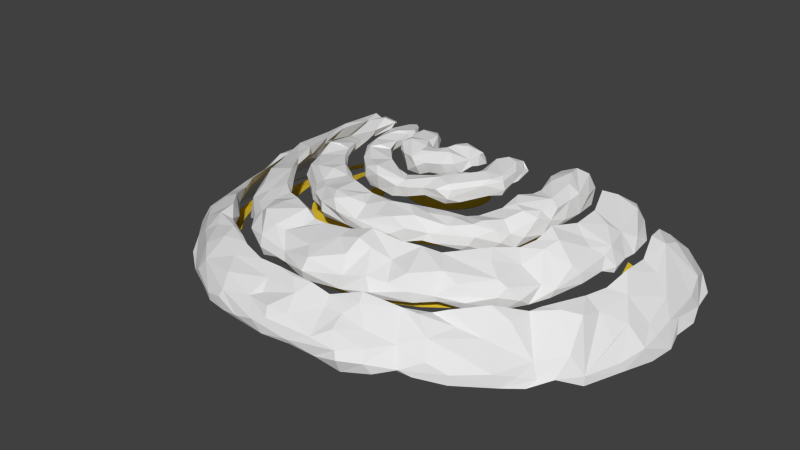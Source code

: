 # Source: TLmushroom2_unity.blend  (saved by Blender 2.73.0; exported with 4.5.12 LTS)
import bpy
from mathutils import Matrix  # noqa: F401  (used for matrix-valued properties, if any)

bpy.ops.wm.read_factory_settings(use_empty=True)
scene = bpy.context.scene
scene.name = 'Scene'

# ---- collections
col_collection_1 = bpy.data.collections.new('Collection 1'); scene.collection.children.link(col_collection_1)

# ---- materials (node trees are filled in below, after node groups)
mat_shroom_lightspores = bpy.data.materials.new('shroom lightspores')
mat_shroom_lightspores.alpha_threshold = 0.0
mat_shroom_lightspores.use_transparent_shadow = False
mat_shroom_lightspores.diffuse_color = (0.8, 0.57, 0.03429, 1.0)
mat_shroom_lightspores.roughness = 0.5

# ---- material node trees

# ---- world
world_world = bpy.data.worlds.new('World'); scene.world = world_world
world_world.color = (0.05088, 0.05088, 0.05088)
world_world.use_sun_shadow = False
world_world.sun_shadow_jitter_overblur = 0.0
world_world.cycles.sampling_method = 'MANUAL'
world_world.cycles.sample_map_resolution = 256

# ---- meshes
me_cone_001 = bpy.data.meshes.new('Cone.001')
me_cone_001.from_pydata([(0.9239, 0.3827, -0.1389), (0.9808, 0.1951, -0.1321), (1.0, 7.55e-08, -0.1251), (0.9808, -0.1951, -0.118), (0.9239, -0.3827, -0.1113), (0.8315, -0.5556, -0.1052), (0.7071, -0.7071, -0.1), (0.5556, -0.8315, -0.09588), (0.3827, -0.9239, -0.09283), (0.1951, -0.9808, -0.09097), (-3.258e-07, -1.0, -0.09034), (-0.1951, -0.9808, -0.09095), (-0.3827, -0.9239, -0.09279), (-0.5556, -0.8315, -0.09582), (-0.7071, -0.7071, -0.09995), (-0.8315, -0.5556, -0.1051), (-0.9239, -0.3827, -0.1112), (-0.9808, -0.1951, -0.1179), (-1.0, 9.656e-07, -0.125), (-0.9808, 0.1951, -0.1322), (-0.9239, 0.3827, -0.1393), (0.104, 0.1148, 0.1303), (0.07497, 0.06046, 0.1304), (0.02066, 0.03146, 0.1305), (-0.04059, 0.03753, 0.1305), (-0.08813, 0.07659, 0.1306), (-0.106, 0.1355, 0.1306), (0.1058, 0.1355, 0.1309), (0.08817, 0.07652, 0.1304), (0.04055, 0.03748, 0.1304), (-0.02071, 0.03149, 0.1305), (-0.07496, 0.06052, 0.1306), (-0.1039, 0.1148, 0.1306), (0.09798, 0.09486, 0.1304), (0.05889, 0.04727, 0.1304), (-3.039e-05, 0.02944, 0.1305), (-0.05891, 0.04734, 0.1306), (-0.09792, 0.09491, 0.1306), (0.1035, 0.156, 0.1314), (-0.0979, 0.176, 0.1306), (0.09749, 0.1759, 0.1314), (-0.1039, 0.1561, 0.1306), (0.2051, 0.1204, 0.09775), (0.3045, 0.1054, 0.04501), (0.4039, 0.0903, 0.01796), (0.5032, 0.07525, 0.03817), (0.6026, 0.0602, 0.006842), (0.7019, 0.04515, -0.008296), (0.8013, 0.0301, -0.03533), (0.9006, 0.01505, -0.07427), (-0.1897, 0.199, 0.09395), (-0.2815, 0.2219, 0.03872), (-0.3732, 0.2449, 0.009087), (-0.465, 0.2679, 0.01561), (-0.5568, 0.2908, -0.005777), (-0.6486, 0.3138, -0.02205), (-0.7403, 0.3368, -0.04974), (-0.8321, 0.3597, -0.08883), (-0.2014, 0.1605, 0.09568), (-0.2988, 0.1648, 0.04194), (-0.3962, 0.1691, 0.01355), (-0.4936, 0.1734, 0.03267), (-0.5911, 0.1778, 0.000517), (-0.6885, 0.1821, -0.0152), (-0.7859, 0.1864, -0.04256), (-0.8834, 0.1908, -0.08158), (-0.2053, 0.1204, 0.09748), (-0.3047, 0.1054, 0.0453), (-0.404, 0.0903, 0.0182), (-0.5033, 0.07525, 0.03838), (-0.6027, 0.0602, 0.007025), (-0.702, 0.04515, -0.008137), (-0.8013, 0.0301, -0.03519), (-0.9007, 0.01505, -0.07414), (-0.2014, 0.08036, 0.09926), (-0.2988, 0.04593, 0.04862), (-0.3962, 0.01149, 0.02286), (-0.4937, -0.02294, 0.04406), (-0.5911, -0.05737, 0.01348), (-0.6885, -0.0918, -0.00115), (-0.7859, -0.1262, -0.02792), (-0.8834, -0.1607, -0.06684), (-0.1897, 0.04184, 0.1009), (-0.2815, -0.01122, 0.05176), (-0.3732, -0.06429, 0.02733), (-0.465, -0.1174, 0.04949), (-0.5568, -0.1704, 0.01964), (-0.6486, -0.2235, 0.0055), (-0.7403, -0.2766, -0.02102), (-0.8321, -0.3296, -0.05992), (-0.1707, 0.006348, 0.1025), (-0.2533, -0.06389, 0.05462), (-0.3359, -0.1341, 0.03131), (-0.4185, -0.2044, 0.05444), (-0.5011, -0.2746, 0.02529), (-0.5837, -0.3449, 0.01158), (-0.6663, -0.4151, -0.01473), (-0.7489, -0.4853, -0.05364), (-0.1452, -0.02477, 0.1038), (-0.2154, -0.1101, 0.0571), (-0.2857, -0.1954, 0.03475), (-0.3559, -0.2806, 0.05864), (-0.4262, -0.3659, 0.03005), (-0.4964, -0.4512, 0.01674), (-0.5666, -0.5365, -0.009368), (-0.6369, -0.6218, -0.04827), (-0.1141, -0.05031, 0.1049), (-0.1693, -0.148, 0.05911), (-0.2245, -0.2456, 0.03753), (-0.2796, -0.3432, 0.06204), (-0.3348, -0.4409, 0.03392), (-0.39, -0.5385, 0.02091), (-0.4452, -0.6362, -0.005058), (-0.5004, -0.7338, -0.04397), (-0.0786, -0.06929, 0.1057), (-0.1166, -0.1761, 0.06058), (-0.1546, -0.2829, 0.03958), (-0.1926, -0.3898, 0.06454), (-0.2306, -0.4966, 0.03676), (-0.2687, -0.6034, 0.02397), (-0.3067, -0.7102, -0.001893), (-0.3447, -0.8171, -0.04082), (-0.04009, -0.08099, 0.1061), (-0.05946, -0.1935, 0.06148), (-0.07884, -0.3059, 0.04083), (-0.09821, -0.4184, 0.06606), (-0.1176, -0.5309, 0.03849), (-0.137, -0.6434, 0.02583), (-0.1563, -0.7558, 3.517e-05), (-0.1757, -0.8683, -0.0389), (-2.705e-05, -0.08494, 0.1063), (-2.371e-05, -0.1993, 0.06176), (-2.037e-05, -0.3137, 0.04123), (-1.703e-05, -0.4281, 0.06656), (-1.369e-05, -0.5425, 0.03905), (-1.035e-05, -0.6569, 0.02645), (-7.008e-06, -0.7712, 0.0006725), (-3.667e-06, -0.8856, -0.03826), (0.04004, -0.08101, 0.1061), (0.05942, -0.1935, 0.06143), (0.0788, -0.306, 0.04078), (0.09818, -0.4184, 0.06602), (0.1176, -0.5309, 0.03844), (0.1369, -0.6434, 0.02579), (0.1563, -0.7558, 3.576e-07), (0.1757, -0.8683, -0.03892), (0.07857, -0.06933, 0.1056), (0.1166, -0.1762, 0.06048), (0.1546, -0.283, 0.03948), (0.1926, -0.3898, 0.06445), (0.2306, -0.4966, 0.03667), (0.2686, -0.6034, 0.02389), (0.3067, -0.7102, -0.001962), (0.3447, -0.8171, -0.04087), (0.1141, -0.05036, 0.1047), (0.1693, -0.148, 0.05896), (0.2245, -0.2456, 0.03739), (0.2796, -0.3433, 0.0619), (0.3348, -0.4409, 0.03379), (0.39, -0.5386, 0.02079), (0.4452, -0.6362, -0.005158), (0.5004, -0.7338, -0.04405), (0.1452, -0.02483, 0.1036), (0.2154, -0.1101, 0.05691), (0.2857, -0.1954, 0.03456), (0.3559, -0.2807, 0.05846), (0.4262, -0.366, 0.02989), (0.4964, -0.4513, 0.0166), (0.5666, -0.5365, -0.009496), (0.6369, -0.6218, -0.04838), (0.1708, 0.006291, 0.1023), (0.2533, -0.06394, 0.0544), (0.3359, -0.1342, 0.0311), (0.4185, -0.2044, 0.05424), (0.5011, -0.2746, 0.0251), (0.5837, -0.3449, 0.01143), (0.6663, -0.4151, -0.01486), (0.7489, -0.4853, -0.05374), (0.1897, 0.0418, 0.1007), (0.2815, -0.01126, 0.05151), (0.3733, -0.06432, 0.02711), (0.465, -0.1174, 0.04929), (0.5568, -0.1704, 0.01945), (0.6486, -0.2235, 0.005327), (0.7403, -0.2766, -0.02117), (0.8321, -0.3296, -0.06005), (0.2014, 0.08033, 0.09899), (0.2989, 0.0459, 0.04835), (0.3963, 0.01148, 0.02262), (0.4937, -0.02295, 0.04383), (0.5911, -0.05738, 0.01327), (0.6885, -0.09181, -0.001343), (0.7859, -0.1262, -0.02809), (0.8834, -0.1607, -0.06698), (0.201, 0.1604, 0.09649), (0.2984, 0.1647, 0.0422), (0.3959, 0.1691, 0.01383), (0.4934, 0.1734, 0.03297), (0.5909, 0.1777, 0.0008157), (0.6884, 0.1821, -0.01491), (0.7858, 0.1864, -0.04231), (0.8833, 0.1908, -0.08136), (0.1893, 0.1988, 0.09471), (0.2811, 0.2218, 0.03948), (0.373, 0.2448, 0.009887), (0.4648, 0.2678, 0.01638), (0.5566, 0.2908, -0.005046), (0.6484, 0.3137, -0.02137), (0.7402, 0.3367, -0.04913), (0.8321, 0.3597, -0.0883)], [], [(90, 82, 37, 25), (138, 130, 35, 23), (186, 178, 33, 21), (82, 74, 32, 37), (130, 122, 30, 35), (178, 170, 28, 33), (74, 66, 26, 32), (122, 114, 24, 30), (170, 162, 22, 28), (114, 106, 36, 24), (162, 154, 34, 22), (106, 98, 31, 36), (154, 146, 29, 34), (98, 90, 25, 31), (146, 138, 23, 29), (42, 186, 21, 27), (194, 42, 27, 38), (202, 194, 38, 40), (66, 58, 41, 26), (58, 50, 39, 41), (19, 20, 57, 65), (64, 56, 55, 63), (62, 54, 53, 61), (60, 52, 51, 59), (18, 19, 65, 73), (72, 64, 63, 71), (70, 62, 61, 69), (68, 60, 59, 67), (0, 1, 201, 209), (208, 200, 199, 207), (206, 198, 197, 205), (204, 196, 195, 203), (1, 2, 49, 201), (200, 48, 47, 199), (198, 46, 45, 197), (196, 44, 43, 195), (2, 3, 193, 49), (48, 192, 191, 47), (46, 190, 189, 45), (44, 188, 187, 43), (8, 9, 145, 153), (152, 144, 143, 151), (150, 142, 141, 149), (148, 140, 139, 147), (14, 15, 97, 105), (104, 96, 95, 103), (102, 94, 93, 101), (100, 92, 91, 99), (7, 8, 153, 161), (160, 152, 151, 159), (158, 150, 149, 157), (156, 148, 147, 155), (13, 14, 105, 113), (112, 104, 103, 111), (110, 102, 101, 109), (108, 100, 99, 107), (6, 7, 161, 169), (168, 160, 159, 167), (166, 158, 157, 165), (164, 156, 155, 163), (12, 13, 113, 121), (120, 112, 111, 119), (118, 110, 109, 117), (116, 108, 107, 115), (5, 6, 169, 177), (176, 168, 167, 175), (174, 166, 165, 173), (172, 164, 163, 171), (11, 12, 121, 129), (128, 120, 119, 127), (126, 118, 117, 125), (124, 116, 115, 123), (17, 18, 73, 81), (80, 72, 71, 79), (78, 70, 69, 77), (76, 68, 67, 75), (4, 5, 177, 185), (184, 176, 175, 183), (182, 174, 173, 181), (180, 172, 171, 179), (10, 11, 129, 137), (136, 128, 127, 135), (134, 126, 125, 133), (132, 124, 123, 131), (16, 17, 81, 89), (88, 80, 79, 87), (86, 78, 77, 85), (84, 76, 75, 83), (3, 4, 185, 193), (192, 184, 183, 191), (190, 182, 181, 189), (188, 180, 179, 187), (9, 10, 137, 145), (144, 136, 135, 143), (142, 134, 133, 141), (140, 132, 131, 139), (15, 16, 89, 97), (96, 88, 87, 95), (94, 86, 85, 93), (92, 84, 83, 91)])
me_cone_001.materials.append(mat_shroom_lightspores)
me_cone_001.use_remesh_preserve_volume = False
me_cone_001.use_remesh_preserve_attributes = False
me_cone_001.use_mirror_vertex_groups = False
me_cone_001.update()
me_cone_003 = bpy.data.meshes.new('Cone.003')
me_cone_003.from_pydata([(0.9239, 0.3827, -0.1389), (0.9808, 0.1951, -0.1321), (1.0, 7.55e-08, -0.1251), (0.9808, -0.1951, -0.118), (0.9239, -0.3827, -0.1113), (0.8315, -0.5556, -0.1052), (0.7071, -0.7071, -0.1), (0.5556, -0.8315, -0.09588), (0.3827, -0.9239, -0.09283), (0.1951, -0.9808, -0.09097), (-3.258e-07, -1.0, -0.09034), (-0.1951, -0.9808, -0.09095), (-0.3827, -0.9239, -0.09279), (-0.5556, -0.8315, -0.09582), (-0.7071, -0.7071, -0.09995), (-0.8315, -0.5556, -0.1051), (-0.9239, -0.3827, -0.1112), (-0.9808, -0.1951, -0.1179), (-1.0, 9.656e-07, -0.125), (-0.9808, 0.1951, -0.1322), (-0.9239, 0.3827, -0.1393), (0.104, 0.1148, 0.1303), (0.07497, 0.06046, 0.1304), (0.02066, 0.03146, 0.1305), (-0.04059, 0.03753, 0.1305), (-0.08813, 0.07659, 0.1306), (-0.106, 0.1355, 0.1306), (0.1058, 0.1355, 0.1309), (0.08817, 0.07652, 0.1304), (0.04055, 0.03748, 0.1304), (-0.02071, 0.03149, 0.1305), (-0.07496, 0.06052, 0.1306), (-0.1039, 0.1148, 0.1306), (0.09798, 0.09486, 0.1304), (0.05889, 0.04727, 0.1304), (-3.039e-05, 0.02944, 0.1305), (-0.05891, 0.04734, 0.1306), (-0.09792, 0.09491, 0.1306), (0.1035, 0.156, 0.1314), (-0.0979, 0.176, 0.1306), (0.09749, 0.1759, 0.1314), (-0.1039, 0.1561, 0.1306), (0.2051, 0.1204, 0.09775), (0.3045, 0.1054, 0.04501), (0.4039, 0.0903, 0.01796), (0.5032, 0.07525, 0.03817), (0.6026, 0.0602, 0.006842), (0.7019, 0.04515, -0.008296), (0.8013, 0.0301, -0.03533), (0.9006, 0.01505, -0.07427), (-0.1897, 0.199, 0.09395), (-0.2815, 0.2219, 0.03872), (-0.3732, 0.2449, 0.009087), (-0.465, 0.2679, 0.01561), (-0.5568, 0.2908, -0.005777), (-0.6486, 0.3138, -0.02205), (-0.7403, 0.3368, -0.04974), (-0.8321, 0.3597, -0.08883), (-0.2014, 0.1605, 0.09568), (-0.2988, 0.1648, 0.04194), (-0.3962, 0.1691, 0.01355), (-0.4936, 0.1734, 0.03267), (-0.5911, 0.1778, 0.000517), (-0.6885, 0.1821, -0.0152), (-0.7859, 0.1864, -0.04256), (-0.8834, 0.1908, -0.08158), (-0.2053, 0.1204, 0.09748), (-0.3047, 0.1054, 0.0453), (-0.404, 0.0903, 0.0182), (-0.5033, 0.07525, 0.03838), (-0.6027, 0.0602, 0.007025), (-0.702, 0.04515, -0.008137), (-0.8013, 0.0301, -0.03519), (-0.9007, 0.01505, -0.07414), (-0.2014, 0.08036, 0.09926), (-0.2988, 0.04593, 0.04862), (-0.3962, 0.01149, 0.02286), (-0.4937, -0.02294, 0.04406), (-0.5911, -0.05737, 0.01348), (-0.6885, -0.0918, -0.00115), (-0.7859, -0.1262, -0.02792), (-0.8834, -0.1607, -0.06684), (-0.1897, 0.04184, 0.1009), (-0.2815, -0.01122, 0.05176), (-0.3732, -0.06429, 0.02733), (-0.465, -0.1174, 0.04949), (-0.5568, -0.1704, 0.01964), (-0.6486, -0.2235, 0.0055), (-0.7403, -0.2766, -0.02102), (-0.8321, -0.3296, -0.05992), (-0.1707, 0.006348, 0.1025), (-0.2533, -0.06389, 0.05462), (-0.3359, -0.1341, 0.03131), (-0.4185, -0.2044, 0.05444), (-0.5011, -0.2746, 0.02529), (-0.5837, -0.3449, 0.01158), (-0.6663, -0.4151, -0.01473), (-0.7489, -0.4853, -0.05364), (-0.1452, -0.02477, 0.1038), (-0.2154, -0.1101, 0.0571), (-0.2857, -0.1954, 0.03475), (-0.3559, -0.2806, 0.05864), (-0.4262, -0.3659, 0.03005), (-0.4964, -0.4512, 0.01674), (-0.5666, -0.5365, -0.009368), (-0.6369, -0.6218, -0.04827), (-0.1141, -0.05031, 0.1049), (-0.1693, -0.148, 0.05911), (-0.2245, -0.2456, 0.03753), (-0.2796, -0.3432, 0.06204), (-0.3348, -0.4409, 0.03392), (-0.39, -0.5385, 0.02091), (-0.4452, -0.6362, -0.005058), (-0.5004, -0.7338, -0.04397), (-0.0786, -0.06929, 0.1057), (-0.1166, -0.1761, 0.06058), (-0.1546, -0.2829, 0.03958), (-0.1926, -0.3898, 0.06454), (-0.2306, -0.4966, 0.03676), (-0.2687, -0.6034, 0.02397), (-0.3067, -0.7102, -0.001893), (-0.3447, -0.8171, -0.04082), (-0.04009, -0.08099, 0.1061), (-0.05946, -0.1935, 0.06148), (-0.07884, -0.3059, 0.04083), (-0.09821, -0.4184, 0.06606), (-0.1176, -0.5309, 0.03849), (-0.137, -0.6434, 0.02583), (-0.1563, -0.7558, 3.517e-05), (-0.1757, -0.8683, -0.0389), (-2.705e-05, -0.08494, 0.1063), (-2.371e-05, -0.1993, 0.06176), (-2.037e-05, -0.3137, 0.04123), (-1.703e-05, -0.4281, 0.06656), (-1.369e-05, -0.5425, 0.03905), (-1.035e-05, -0.6569, 0.02645), (-7.008e-06, -0.7712, 0.0006725), (-3.667e-06, -0.8856, -0.03826), (0.04004, -0.08101, 0.1061), (0.05942, -0.1935, 0.06143), (0.0788, -0.306, 0.04078), (0.09818, -0.4184, 0.06602), (0.1176, -0.5309, 0.03844), (0.1369, -0.6434, 0.02579), (0.1563, -0.7558, 3.576e-07), (0.1757, -0.8683, -0.03892), (0.07857, -0.06933, 0.1056), (0.1166, -0.1762, 0.06048), (0.1546, -0.283, 0.03948), (0.1926, -0.3898, 0.06445), (0.2306, -0.4966, 0.03667), (0.2686, -0.6034, 0.02389), (0.3067, -0.7102, -0.001962), (0.3447, -0.8171, -0.04087), (0.1141, -0.05036, 0.1047), (0.1693, -0.148, 0.05896), (0.2245, -0.2456, 0.03739), (0.2796, -0.3433, 0.0619), (0.3348, -0.4409, 0.03379), (0.39, -0.5386, 0.02079), (0.4452, -0.6362, -0.005158), (0.5004, -0.7338, -0.04405), (0.1452, -0.02483, 0.1036), (0.2154, -0.1101, 0.05691), (0.2857, -0.1954, 0.03456), (0.3559, -0.2807, 0.05846), (0.4262, -0.366, 0.02989), (0.4964, -0.4513, 0.0166), (0.5666, -0.5365, -0.009496), (0.6369, -0.6218, -0.04838), (0.1708, 0.006291, 0.1023), (0.2533, -0.06394, 0.0544), (0.3359, -0.1342, 0.0311), (0.4185, -0.2044, 0.05424), (0.5011, -0.2746, 0.0251), (0.5837, -0.3449, 0.01143), (0.6663, -0.4151, -0.01486), (0.7489, -0.4853, -0.05374), (0.1897, 0.0418, 0.1007), (0.2815, -0.01126, 0.05151), (0.3733, -0.06432, 0.02711), (0.465, -0.1174, 0.04929), (0.5568, -0.1704, 0.01945), (0.6486, -0.2235, 0.005327), (0.7403, -0.2766, -0.02117), (0.8321, -0.3296, -0.06005), (0.2014, 0.08033, 0.09899), (0.2989, 0.0459, 0.04835), (0.3963, 0.01148, 0.02262), (0.4937, -0.02295, 0.04383), (0.5911, -0.05738, 0.01327), (0.6885, -0.09181, -0.001343), (0.7859, -0.1262, -0.02809), (0.8834, -0.1607, -0.06698), (0.201, 0.1604, 0.09649), (0.2984, 0.1647, 0.0422), (0.3959, 0.1691, 0.01383), (0.4934, 0.1734, 0.03297), (0.5909, 0.1777, 0.0008157), (0.6884, 0.1821, -0.01491), (0.7858, 0.1864, -0.04231), (0.8833, 0.1908, -0.08136), (0.1893, 0.1988, 0.09471), (0.2811, 0.2218, 0.03948), (0.373, 0.2448, 0.009887), (0.4648, 0.2678, 0.01638), (0.5566, 0.2908, -0.005046), (0.6484, 0.3137, -0.02137), (0.7402, 0.3367, -0.04913), (0.8321, 0.3597, -0.0883)], [], [(90, 25, 37, 82), (138, 23, 35, 130), (186, 21, 33, 178), (82, 37, 32, 74), (130, 35, 30, 122), (178, 33, 28, 170), (74, 32, 26, 66), (122, 30, 24, 114), (170, 28, 22, 162), (114, 24, 36, 106), (162, 22, 34, 154), (106, 36, 31, 98), (154, 34, 29, 146), (98, 31, 25, 90), (146, 29, 23, 138), (42, 27, 21, 186), (194, 38, 27, 42), (202, 40, 38, 194), (66, 26, 41, 58), (58, 41, 39, 50), (19, 65, 57, 20), (64, 63, 55, 56), (62, 61, 53, 54), (60, 59, 51, 52), (18, 73, 65, 19), (72, 71, 63, 64), (70, 69, 61, 62), (68, 67, 59, 60), (0, 209, 201, 1), (208, 207, 199, 200), (206, 205, 197, 198), (204, 203, 195, 196), (1, 201, 49, 2), (200, 199, 47, 48), (198, 197, 45, 46), (196, 195, 43, 44), (2, 49, 193, 3), (48, 47, 191, 192), (46, 45, 189, 190), (44, 43, 187, 188), (8, 153, 145, 9), (152, 151, 143, 144), (150, 149, 141, 142), (148, 147, 139, 140), (14, 105, 97, 15), (104, 103, 95, 96), (102, 101, 93, 94), (100, 99, 91, 92), (7, 161, 153, 8), (160, 159, 151, 152), (158, 157, 149, 150), (156, 155, 147, 148), (13, 113, 105, 14), (112, 111, 103, 104), (110, 109, 101, 102), (108, 107, 99, 100), (6, 169, 161, 7), (168, 167, 159, 160), (166, 165, 157, 158), (164, 163, 155, 156), (12, 121, 113, 13), (120, 119, 111, 112), (118, 117, 109, 110), (116, 115, 107, 108), (5, 177, 169, 6), (176, 175, 167, 168), (174, 173, 165, 166), (172, 171, 163, 164), (11, 129, 121, 12), (128, 127, 119, 120), (126, 125, 117, 118), (124, 123, 115, 116), (17, 81, 73, 18), (80, 79, 71, 72), (78, 77, 69, 70), (76, 75, 67, 68), (4, 185, 177, 5), (184, 183, 175, 176), (182, 181, 173, 174), (180, 179, 171, 172), (10, 137, 129, 11), (136, 135, 127, 128), (134, 133, 125, 126), (132, 131, 123, 124), (16, 89, 81, 17), (88, 87, 79, 80), (86, 85, 77, 78), (84, 83, 75, 76), (3, 193, 185, 4), (192, 191, 183, 184), (190, 189, 181, 182), (188, 187, 179, 180), (9, 145, 137, 10), (144, 143, 135, 136), (142, 141, 133, 134), (140, 139, 131, 132), (15, 97, 89, 16), (96, 95, 87, 88), (94, 93, 85, 86), (92, 91, 83, 84)])
me_cone_003.materials.append(mat_shroom_lightspores)
me_cone_003.use_remesh_preserve_volume = False
me_cone_003.use_remesh_preserve_attributes = False
me_cone_003.use_mirror_vertex_groups = False
me_cone_003.update()
me_cone_008 = bpy.data.meshes.new('Cone.008')
me_cone_008.from_pydata([(1.086, 0.4884, -1.577), (-0.714, -0.832, -1.568), (0.6942, -0.4563, -1.403), (-0.5342, -0.9031, -1.506), (0.6461, 0.06049, -1.294), (0.7988, -0.3111, -1.441), (0.5822, -0.1086, -1.289), (0.9166, -0.01728, -1.404), (0.3191, -0.4729, -1.276), (-0.2453, -0.4867, -1.29), (0.1179, -1.079, -1.5), (-0.6048, 0.01394, -1.293), (-1.016, 0.479, -1.572), (-0.7697, 0.3932, -1.352), (-0.5496, 0.3691, -1.258), (1.012, 0.3854, -1.527), (1.114, -0.027, -1.545), (0.854, -0.02769, -1.346), (0.2569, -0.753, -1.348), (-0.7891, -0.5278, -1.49), (-0.5885, -0.3323, -1.314), (-0.4022, -0.2183, -1.244), (0.5447, -0.8753, -1.453), (0.4108, -0.6374, -1.349), (-0.5014, -0.4993, -1.33), (0.5509, -0.5509, -1.354), (0.3606, -0.3149, -1.232), (-0.5077, -0.8082, -1.47), (-0.3428, -0.6134, -1.323), (0.8597, -0.6453, -1.532), (0.4718, -0.2955, -1.289), (-0.2076, -0.6029, -1.311), (-0.9979, -0.01332, -1.452), (-0.7324, 0.09409, -1.294), (0.7503, -0.3023, -1.382), (0.5458, -0.1571, -1.278), (-0.05908, -0.7029, -1.308), (-0.03279, -0.3793, -1.239), (-0.7029, -0.08579, -1.327), (-0.4486, -0.06869, -1.24), (0.8168, -0.227, -1.384), (0.0961, -1.007, -1.464), (0.1022, -0.7233, -1.331), (-0.9291, -0.3543, -1.52), (1.195, 0.2179, -1.677), (-0.8864, -0.6573, -1.604), (-1.002, -0.4516, -1.622), (1.165, -0.01419, -1.604), (-1.048, -0.3045, -1.607), (1.095, -0.2886, -1.609), (-1.128, -0.04447, -1.646), (1.025, -0.4439, -1.602), (-1.117, 0.2185, -1.605), (0.4078, -0.3768, -1.26), (-0.6478, -0.4732, -1.366), (0.6773, -0.8556, -1.525), (-0.4495, -0.2821, -1.298), (0.9083, 0.1798, -1.405), (0.5745, -0.9508, -1.559), (-0.5767, -0.08338, -1.283), (-0.1953, -0.201, -1.19), (0.362, 0.1186, -1.171), (-0.3242, 0.01272, -1.214), (-0.1004, -0.2548, -1.223), (-0.3121, 0.238, -1.166), (0.3932, 0.0667, -1.188), (-0.3227, 0.141, -1.18), (0.2801, 0.1211, -1.174), (-0.268, 0.02792, -1.197), (0.2399, -0.1077, -1.214), (0.175, -0.1326, -1.193), (0.1157, -0.1727, -1.181), (0.03149, -0.1969, -1.175), (-0.02275, -0.2739, -1.205), (0.3705, 0.2303, -1.191), (0.2471, -0.2248, -1.222), (-0.1482, -0.006639, -1.167), (-0.08013, -0.08988, -1.173), (-0.1326, 0.1481, -1.146), (-0.03362, 0.08716, -1.15), (0.2043, 0.0236, -1.144), (0.1809, 0.0936, -1.144), (0.04791, -0.05056, -1.176), (0.1377, 0.02, -1.162), (-0.5144, -0.6042, -1.31), (0.5483, -0.2694, -1.236), (-0.725, -0.7536, -1.465), (-0.4869, -0.957, -1.442), (0.6493, 0.03863, -1.218), (0.6154, -0.03498, -1.21), (0.9037, 0.02238, -1.35), (0.3384, -0.4498, -1.246), (-0.2446, -0.4502, -1.202), (-0.5674, 0.2771, -1.195), (-0.365, -0.698, -1.26), (-0.5602, 0.01714, -1.209), (-0.8292, 0.3336, -1.31), (0.6488, 0.2142, -1.212), (-0.9293, 0.36, -1.391), (-0.4795, 0.2302, -1.15), (-0.9726, 0.2482, -1.419), (-0.7231, 0.2046, -1.235), (1.017, 0.347, -1.388), (0.7394, 0.3997, -1.257), (0.7453, 0.1886, -1.253), (0.7511, 0.03776, -1.254), (0.512, 0.05305, -1.196), (0.3618, -0.9104, -1.357), (0.2054, -0.4112, -1.167), (-0.834, -0.5236, -1.41), (-0.5676, -0.337, -1.249), (0.5726, -0.807, -1.373), (0.3905, -0.5595, -1.242), (-0.6802, -0.6913, -1.38), (-0.4761, -0.4611, -1.256), (-0.3154, -0.3212, -1.181), (0.6881, -0.7197, -1.429), (-0.4874, -0.8391, -1.377), (-0.3526, -0.6089, -1.253), (0.8362, -0.5671, -1.414), (0.6333, -0.4198, -1.281), (0.4206, -0.2145, -1.228), (-0.3449, -0.9171, -1.392), (-0.1952, -0.6179, -1.233), (-0.1415, -0.3635, -1.178), (-0.9971, 0.0009811, -1.41), (0.9471, -0.3848, -1.406), (0.4736, -0.1196, -1.211), (-0.08972, -0.967, -1.384), (-0.036, -0.4401, -1.182), (-0.4545, -0.01795, -1.193), (0.7733, -0.1407, -1.255), (0.5173, -0.08502, -1.19), (0.1042, -0.4309, -1.175), (-0.8747, -0.3541, -1.433), (-0.6877, -0.2471, -1.287), (1.181, 0.3094, -1.574), (0.1722, -0.7775, -1.262), (-0.3336, -0.4147, -1.234), (0.2969, -0.8001, -1.309), (-0.9636, -0.4701, -1.496), (0.1125, -0.5242, -1.205), (1.155, -0.01613, -1.564), (-0.01597, -0.7916, -1.279), (0.2688, -0.5229, -1.217), (0.8287, 0.4244, -1.308), (-1.069, -0.3395, -1.582), (1.123, -0.1369, -1.521), (-0.2042, -0.7483, -1.292), (-1.129, -0.09457, -1.581), (1.048, -0.4552, -1.541), (-0.1166, -0.5337, -1.193), (0.6032, -0.6014, -1.323), (-1.099, 0.1801, -1.499), (-0.6311, -0.4643, -1.308), (-0.5045, -0.2046, -1.207), (-1.117, 0.3956, -1.523), (0.7919, -0.7924, -1.495), (-0.7976, -0.1711, -1.322), (0.8688, 0.2134, -1.328), (-0.5622, -0.1256, -1.221), (-0.1943, -0.2055, -1.142), (-0.3248, 0.09446, -1.122), (0.3103, -0.0171, -1.122), (0.3927, -0.001584, -1.153), (-0.3, -0.04215, -1.125), (-0.1064, -0.2621, -1.128), (0.3738, 0.01878, -1.138), (-0.2069, 0.1289, -1.113), (-0.2574, 0.07436, -1.108), (0.2424, -0.1163, -1.121), (-0.02965, -0.1987, -1.148), (0.3536, -0.09242, -1.153), (0.1803, -0.1888, -1.127), (0.04205, -0.23, -1.142), (-0.2372, -0.08605, -1.123), (0.2727, -0.2124, -1.154), (-0.2733, -0.1185, -1.131), (-0.1593, 0.08064, -1.096), (0.1967, 0.1174, -1.111), (-0.03811, 0.08845, -1.083), (-0.1025, -0.02482, -1.076), (0.1438, 0.08382, -1.083), (0.07526, -0.06469, -1.079), (0.2175, -0.2574, -1.151), (0.1167, -0.9203, -1.352), (-0.5362, -0.2227, -1.25), (-0.06475, -0.6587, -1.273), (1.238, 0.04173, -1.684), (0.3398, -0.5527, -1.257), (-0.136, -0.3246, -1.215), (0.07177, -0.113, -1.164), (0.4033, -0.001503, -1.192), (0.9627, 0.5003, -1.424), (-0.4924, -0.3166, -1.268), (-1.051, 0.6143, -1.572), (-0.8513, 0.3457, -1.379), (1.178, -0.2353, -1.674), (0.2608, -0.03362, -1.14), (-0.964, 0.05987, -1.408), (0.4874, 0.3232, -1.188), (-0.1253, -0.07414, -1.119), (0.08911, -0.2954, -1.21), (0.07751, -0.6232, -1.249), (0.2916, -0.8692, -1.361), (0.5399, -0.6715, -1.37), (-0.3375, -0.5265, -1.284), (-0.03272, -0.3732, -1.224), (0.2395, -0.3296, -1.202), (0.8575, -0.2829, -1.397), (1.104, -0.4267, -1.63), (0.6927, 0.3813, -1.258), (-0.3205, -0.101, -1.187), (0.3598, -0.4455, -1.288), (-0.1604, -0.09935, -1.174), (-1.026, -0.494, -1.654), (-0.3397, 0.1844, -1.159), (0.07917, 0.04146, -1.116), (0.6205, -0.1643, -1.286), (0.9831, -0.5812, -1.617), (0.027, -0.2107, -1.155), (-0.9117, 0.4591, -1.401), (-0.06673, 0.1497, -1.129), (-0.2663, 0.2312, -1.155), (0.08908, -0.3877, -1.196), (0.1802, -0.593, -1.251), (-0.5115, 0.3573, -1.217), (-0.1999, -0.3107, -1.219), (-0.3612, 0.1382, -1.202), (0.4874, 0.2332, -1.183), (-0.6009, 0.1705, -1.265), (-0.1085, -0.8472, -1.37), (-0.7209, 0.4795, -1.299), (-0.3603, -0.4183, -1.267), (0.1732, -0.1219, -1.159), (0.7637, -0.5418, -1.409), (-1.178, -0.02415, -1.63), (-0.1474, 0.1427, -1.13), (-0.6702, -0.09453, -1.288), (1.004, 0.1741, -1.398), (-0.454, -0.4559, -1.296), (-0.08018, -0.5582, -1.236), (0.5947, -0.9577, -1.545), (-0.2226, -0.01725, -1.172), (-0.4555, 0.06591, -1.213), (-0.6433, 0.3662, -1.256), (0.6453, -0.6056, -1.392), (-0.03062, 0.04117, -1.122), (-0.1993, 0.1351, -1.148), (1.026, 0.5693, -1.503), (-0.8334, -0.2281, -1.379), (0.4019, -1.099, -1.512), (0.8753, -0.4096, -1.409), (-0.7575, -0.506, -1.427), (0.4837, -0.3712, -1.289), (-0.08576, -0.1554, -1.163), (0.5756, -0.3751, -1.272), (0.2184, 0.117, -1.158), (0.1642, -0.2621, -1.193), (-0.449, -0.02272, -1.228), (0.1463, -1.117, -1.509), (-0.2797, -0.2411, -1.228), (-0.4087, -0.7539, -1.346), (0.7959, 0.476, -1.315), (0.9633, -0.2159, -1.412), (0.6685, 0.1959, -1.296), (-0.02446, -1.131, -1.477), (0.6386, -0.7032, -1.378), (0.6672, -0.2646, -1.274), (-0.5339, -0.3571, -1.28), (0.3876, -0.2602, -1.224), (0.2643, -0.2299, -1.195), (0.5194, 0.1086, -1.197), (0.9448, 0.05421, -1.405), (0.05786, 0.01402, -1.114), (-0.2734, -1.08, -1.493), (0.7908, -0.433, -1.404), (-0.3186, -0.8496, -1.385), (0.6921, -0.1096, -1.28), (0.993, -0.01988, -1.42), (0.6684, 0.07592, -1.28), (0.194, -0.8457, -1.387), (-0.5345, -0.9649, -1.505), (-0.7012, 0.2002, -1.296), (0.5711, -0.2653, -1.288), (-0.009601, -0.1817, -1.177), (0.01972, -0.1451, -1.138), (0.3656, -0.06751, -1.206), (0.3302, -0.8171, -1.365), (0.01933, -0.004542, -1.123), (0.4957, -0.809, -1.374), (1.17, 0.5086, -1.648), (0.59, 0.3915, -1.196), (-0.2017, -0.578, -1.272), (0.2643, -0.5223, -1.281), (0.739, -0.01011, -1.263), (0.273, 0.01017, -1.138), (0.3169, -0.299, -1.208), (-0.7432, -0.3979, -1.388), (-0.7191, -0.8172, -1.559), (0.5303, -0.2471, -1.315), (-0.6066, 0.2235, -1.281), (0.8021, -0.3884, -1.438), (0.5827, -0.1515, -1.32), (-0.8765, 0.2173, -1.381), (0.8471, -0.3008, -1.43), (-0.3583, -1.059, -1.553), (0.6503, -0.02765, -1.307), (0.9411, 0.04472, -1.429), (-0.1475, -1.104, -1.537), (0.8985, -0.1409, -1.415), (0.4574, -0.693, -1.387), (-0.3217, -0.4445, -1.299), (0.1601, -1.107, -1.531), (-0.5911, 0.3287, -1.299), (-0.4343, -0.6896, -1.391), (-0.6311, 0.07756, -1.26), (0.3626, -1.015, -1.557), (-0.9838, 0.4013, -1.487), (-0.695, 0.3071, -1.288), (-0.4669, 0.2317, -1.219), (-1.036, 0.1908, -1.511), (-0.782, 0.2374, -1.33), (-0.5707, 0.1932, -1.257), (0.5662, 0.3159, -1.28), (1.096, 0.2226, -1.507), (0.5185, 0.1595, -1.237), (0.5405, 0.07092, -1.227), (0.3472, -0.953, -1.462), (0.2469, -0.6171, -1.292), (0.1715, -0.3626, -1.256), (-0.7739, -0.719, -1.547), (-0.6058, -0.4036, -1.337), (0.4581, -0.8327, -1.402), (0.3544, -0.5774, -1.294), (0.2695, -0.3282, -1.226), (-0.6698, -0.7504, -1.521), (-0.3615, -0.3344, -1.279), (0.7323, -0.705, -1.48), (0.4785, -0.4973, -1.308), (0.3524, -0.2882, -1.222), (-0.476, -0.881, -1.473), (-0.2431, -0.424, -1.252), (0.7851, -0.5668, -1.458), (-0.2729, -0.968, -1.464), (-0.1627, -0.7253, -1.318), (-0.122, -0.4687, -1.266), (-1.089, 0.07384, -1.582), (-0.5744, 0.04939, -1.275), (0.9344, -0.3508, -1.511), (-0.0549, -1.02, -1.452), (0.01493, -0.722, -1.312), (0.008499, -0.5019, -1.255), (-1.066, -0.1512, -1.545), (1.051, -0.2098, -1.553), (0.7908, -0.1164, -1.341), (0.5062, -0.01213, -1.242), (0.08773, -0.4208, -1.256), (-0.6911, -0.2628, -1.327), (-0.4853, -0.161, -1.271), (1.224, 0.2697, -1.673), (-0.9251, -0.6249, -1.605), (0.1191, -0.8124, -1.383), (-0.405, -0.3797, -1.314), (0.3191, -0.805, -1.4), (0.09973, -0.551, -1.3), (1.203, 0.01323, -1.662), (0.2237, -0.4724, -1.28), (0.9125, 0.3785, -1.421), (-1.111, -0.1977, -1.66), (-0.2752, -0.7682, -1.395), (0.63, 0.2643, -1.3), (-1.157, 0.05141, -1.671), (1.106, -0.4319, -1.673), (-0.1843, -0.5204, -1.308), (0.6367, -0.5932, -1.428), (0.967, -0.636, -1.638), (0.4538, -0.3806, -1.312), (-0.5557, -0.1676, -1.325), (-1.135, 0.4502, -1.647), (0.906, -0.7255, -1.615), (0.936, 0.223, -1.414), (0.6415, -0.9326, -1.57), (-0.587, -0.04986, -1.287), (-0.888, 0.05004, -1.429), (0.2835, 0.06421, -1.183), (0.3943, -0.009575, -1.217), (-0.1929, -0.2299, -1.217), (-0.3428, 0.1919, -1.187), (0.3941, 0.1131, -1.192), (-0.2177, 0.1519, -1.161), (-0.08486, -0.1626, -1.187), (-0.1326, -0.1325, -1.185), (0.3189, 0.003085, -1.207), (0.06399, -0.2613, -1.203), (0.2951, -0.182, -1.217), (-0.3149, -0.08875, -1.217), (0.1857, -0.03411, -1.162), (-0.164, 0.08508, -1.158), (-0.04808, 0.06255, -1.156), (0.2127, 0.0607, -1.152), (0.1032, 0.1011, -1.145), (0.12, -0.09617, -1.165), (-0.02271, -0.03594, -1.185), (-0.05844, -0.002768, -1.17), (-0.02529, -0.1033, -1.188), (0.1451, -0.08051, -1.167), (-0.6057, -0.5543, -1.332), (0.469, -0.326, -1.21), (1.146, 0.434, -1.542), (-0.8273, -0.7122, -1.543), (-0.5831, 0.1697, -1.216), (0.7051, -0.4715, -1.32), (0.5343, -0.1919, -1.217), (-0.8174, 0.1941, -1.303), (0.6292, -0.08201, -1.225), (0.8508, -0.01562, -1.316), (0.2669, -0.46, -1.18), (-0.1112, -1.053, -1.437), (0.8617, -0.1684, -1.332), (0.4388, -0.7144, -1.283), (-0.2871, -0.4742, -1.239), (0.1213, -1.074, -1.426), (-0.5387, 0.3046, -1.18), (-0.4279, -0.6643, -1.303), (-0.5584, 0.06819, -1.215), (0.3281, -1.037, -1.433), (0.647, 0.143, -1.219), (-0.9889, 0.4389, -1.443), (-0.7348, 0.3399, -1.25), (-1.026, 0.1347, -1.432), (-0.7861, 0.1422, -1.277), (1.023, 0.4411, -1.417), (0.5615, 0.2853, -1.161), (1.069, 0.1805, -1.443), (0.8245, 0.1675, -1.288), (0.5267, 0.1689, -1.174), (1.064, -0.05681, -1.446), (0.8021, 0.007671, -1.291), (0.3137, -0.9577, -1.401), (0.2421, -0.7023, -1.241), (-0.8316, -0.6403, -1.467), (-0.548, -0.4962, -1.296), (-0.4094, -0.3207, -1.195), (0.2838, -0.387, -1.193), (-0.641, -0.7474, -1.407), (-0.4521, -0.5627, -1.292), (0.6449, -0.8413, -1.439), (0.3644, -0.324, -1.209), (0.7921, -0.6845, -1.458), (0.4835, -0.2781, -1.206), (-0.2866, -1.007, -1.412), (-0.1519, -0.6881, -1.279), (-0.146, -0.4827, -1.179), (-0.9561, -0.1188, -1.429), (-0.7869, -0.05891, -1.272), (0.7152, -0.3219, -1.316), (-0.06767, -1.02, -1.423), (-0.05614, -0.6502, -1.249), (-0.9896, -0.249, -1.472), (-0.7226, -0.1385, -1.268), (-0.4826, -0.1015, -1.175), (1.038, -0.2343, -1.452), (0.5718, -0.1091, -1.197), (0.09163, -0.9915, -1.377), (0.0793, -0.707, -1.243), (-0.7128, -0.3325, -1.295), (-0.4192, -0.1047, -1.187), (1.145, 0.1384, -1.512), (0.03565, -0.8579, -1.292), (-1.018, -0.4708, -1.541), (-0.1291, -0.8284, -1.335), (0.1972, -0.5169, -1.186), (1.117, -0.2437, -1.556), (-0.2553, -0.7528, -1.281), (-1.144, 0.007481, -1.559), (-0.7647, -0.2684, -1.322), (-1.147, 0.2383, -1.537), (0.8824, -0.745, -1.552), (0.3871, -0.3814, -1.223), (-0.6727, -0.461, -1.343), (-1.068, 0.4488, -1.479), (-0.8472, -0.1304, -1.352), (-0.4811, -0.297, -1.219), (0.5555, -0.9154, -1.467), (-0.8617, 0.006714, -1.334), (-0.2505, -0.1868, -1.156), (0.3608, -0.05251, -1.134), (-0.172, -0.2616, -1.153), (-0.3134, 0.2156, -1.137), (0.3761, 0.1221, -1.153), (0.3382, 0.1745, -1.133), (-0.2859, 0.0305, -1.116), (-0.07205, -0.3023, -1.15), (0.2532, -0.2101, -1.133), (-0.3131, -0.09163, -1.147), (0.06335, -0.1351, -1.114), (-0.1421, 0.02514, -1.095), (0.1726, -0.06574, -1.112), (-0.07318, -0.1133, -1.11), (-0.1452, 0.1175, -1.09), (0.2064, 0.07802, -1.104), (0.1113, 0.1136, -1.087), (0.1245, -0.03236, -1.08), (0.004286, -0.08799, -1.084), (0.1923, 0.02043, -1.114), (-0.01282, -0.1367, -1.104), (-0.1402, -0.04739, -1.094), (0.1585, -0.2702, -1.158), (0.1334, -0.1079, -1.109), (0.1287, 0.1393, -1.124), (-0.1886, -0.5371, -1.278), (1.192, 0.1814, -1.615), (-0.2146, 0.008329, -1.128), (-0.347, -0.000339, -1.156), (0.2114, -0.9185, -1.372), (-0.4235, -0.7924, -1.374), (-0.5776, -0.1713, -1.289), (0.9388, 0.385, -1.412), (-0.899, 0.05566, -1.401), (1.196, -0.01983, -1.603), (-0.09816, -0.3538, -1.207), (-0.9666, 0.5633, -1.476), (-0.8364, 0.3906, -1.379), (1.164, -0.2557, -1.632), (0.261, -0.02254, -1.184), (-0.9588, -0.01602, -1.412), (0.538, 0.4079, -1.22), (0.3315, -0.8533, -1.399), (0.4616, -0.7352, -1.35), (-0.3059, -0.5631, -1.239), (-0.2918, 0.2469, -1.141), (-0.02036, -0.3925, -1.191), (0.707, 0.3132, -1.268), (-0.5938, 0.3234, -1.267), (0.8111, -0.317, -1.375), (0.7496, 0.456, -1.303), (-1.053, -0.4512, -1.635), (-0.9133, -0.2728, -1.425), (-0.8764, 0.2022, -1.35), (-0.5844, -0.7034, -1.378), (0.5824, -0.2146, -1.261), (0.9358, -0.6501, -1.588), (-0.7066, 0.05157, -1.256), (-0.2328, 0.1888, -1.122), (0.1055, -0.379, -1.241), (0.2572, -0.5974, -1.268), (-0.4592, 0.2951, -1.198), (-0.5825, -0.5999, -1.411), (-1.151, -0.2113, -1.651), (0.4763, 0.2866, -1.207), (0.334, 0.2411, -1.156), (0.7641, -0.8625, -1.545), (-0.66, 0.4185, -1.254), (-0.4349, -0.3585, -1.274), (-1.192, 0.04959, -1.688), (-0.0831, 0.1447, -1.099), (0.3726, 0.1831, -1.179), (-0.6413, -0.1472, -1.268), (0.9093, 0.2896, -1.368), (1.034, 0.1888, -1.445), (-0.3993, -0.5161, -1.258), (-0.1913, -0.06697, -1.139), (-0.4587, 0.03197, -1.195), (-0.6669, 0.3114, -1.235), (0.1761, -0.3511, -1.224), (-0.01228, 0.01058, -1.12), (-1.18, 0.275, -1.666), (0.6549, 0.2878, -1.245), (0.3871, -1.086, -1.479), (0.9012, -0.3272, -1.445), (-0.6085, -0.2575, -1.272), (-0.6358, -0.6184, -1.413), (-0.4343, -0.05107, -1.206), (0.7518, 0.2308, -1.278), (-0.2493, -0.2733, -1.206), (-0.4355, 0.226, -1.194), (-0.4577, -0.7067, -1.397), (-1.11, 0.5731, -1.625), (-0.2533, -0.1757, -1.222), (0.991, -0.1038, -1.416), (-0.2054, 0.08692, -1.148), (-0.131, -1.118, -1.512), (0.6312, -0.6676, -1.406), (0.693, -0.241, -1.298), (-0.9616, 0.1916, -1.401), (-0.3936, -0.1358, -1.21), (-0.3091, -0.4677, -1.283), (0.2198, -0.06492, -1.16), (0.497, 0.1659, -1.217), (-0.3685, -1.056, -1.521), (0.736, -0.518, -1.373), (-0.1904, -0.9067, -1.355), (-0.163, -0.2762, -1.195), (1.011, 0.02322, -1.445), (0.6507, -0.009586, -1.255), (0.2462, 0.1456, -1.15), (0.4853, -0.4889, -1.271), (0.02522, -0.8869, -1.346), (-0.6074, -0.9243, -1.551), (0.4682, -0.1393, -1.231), (-0.7811, 0.4613, -1.314), (-0.6919, 0.1577, -1.237), (-0.3343, -0.2087, -1.212), (0.5011, -0.3551, -1.25), (-0.04026, -0.1278, -1.179), (0.1053, -0.5634, -1.273), (0.3449, 0.2308, -1.173), (-0.06572, -0.9153, -1.347), (0.5903, -0.7441, -1.39), (-0.2833, -0.8208, -1.369), (1.195, 0.3685, -1.647), (0.6234, 0.3989, -1.259), (-0.127, -0.6417, -1.254), (-0.06543, -0.2964, -1.219), (0.4767, -0.02389, -1.218), (0.2114, -0.5561, -1.248), (0.7637, 0.002536, -1.29), (0.2635, 0.09592, -1.156), (-0.7829, -0.3255, -1.416), (-0.4583, 0.1228, -1.196), (0.7632, -0.8642, -1.591), (0.4025, -1.075, -1.574), (-1.166, -0.1389, -1.69), (-0.2346, -1.093, -1.538), (0.02428, -1.124, -1.532), (0.2019, -0.5347, -1.308), (0.4746, -0.7253, -1.4), (0.7485, -0.4816, -1.437), (0.533, -0.3014, -1.326), (-0.2756, -0.8121, -1.408), (0.5986, -0.1968, -1.329), (-0.9788, 0.57, -1.518), (-1.061, 0.3379, -1.565), (-0.9152, -0.4715, -1.551), (0.9738, -0.5401, -1.61), (-0.5194, -0.12, -1.281), (-0.2959, -0.3887, -1.261), (0.1323, -0.4868, -1.259), (0.331, -0.6836, -1.317), (0.6398, -0.4089, -1.34), (0.5963, -0.01257, -1.261), (0.977, 0.3858, -1.487), (0.5032, 0.2456, -1.237), (-0.3779, -0.1816, -1.238), (-0.6419, -0.6499, -1.456), (0.6031, -0.3728, -1.309), (0.9948, -0.1858, -1.487), (0.7261, -0.113, -1.321), (-0.6558, -0.1928, -1.312), (-0.4494, -1.012, -1.535), (-0.7717, -0.7976, -1.573), (-1.046, 0.5891, -1.611), (-0.01839, -0.5532, -1.285), (1.218, -0.08088, -1.69), (-0.1727, -0.8326, -1.375), (0.5842, 0.4116, -1.282), (-1.165, 0.1282, -1.634), (1.035, -0.5337, -1.621), (-0.7032, -0.3764, -1.38), (-0.03107, 0.02261, -1.157), (0.07087, 0.003298, -1.156), (0.04379, -1.116, -1.453), (-0.2702, -1.06, -1.466), (0.3803, -0.7648, -1.326), (0.2606, -1.092, -1.466), (-0.2941, -0.7999, -1.325), (-0.198, -0.527, -1.237), (0.2269, -0.9636, -1.403), (0.9527, -0.5669, -1.556), (1.02, -0.3299, -1.428), (-0.7014, 0.4186, -1.237), (-0.2953, -0.4085, -1.205), (0.02173, -0.481, -1.197), (0.1811, -0.7045, -1.215), (0.3276, -0.6749, -1.278), (0.7529, -0.219, -1.273), (-0.4274, 0.2499, -1.166), (0.9578, 0.3243, -1.361), (0.6109, 0.05242, -1.188), (0.1779, -0.6203, -1.207), (-0.76, -0.5196, -1.374), (-0.3092, -0.249, -1.186), (-0.5037, -0.7708, -1.36), (-0.2267, -0.3236, -1.191), (0.7545, -0.5819, -1.369), (-0.05844, -0.4983, -1.182), (-0.6729, -0.1056, -1.247), (0.08368, -0.6495, -1.229), (-0.6315, -0.2274, -1.251), (1.187, 0.1085, -1.595), (-0.9822, -0.5574, -1.578), (-1.141, 0.1053, -1.572), (0.6825, -0.9008, -1.502), (0.06333, -0.2719, -1.146), (0.2934, 0.1807, -1.126), (-0.2149, 0.08797, -1.118), (-0.1036, -0.1612, -1.133), (0.2056, -0.1103, -1.122), (0.08352, 0.001496, -1.078), (-0.5927, -0.01184, -1.256), (-0.9595, 0.3046, -1.441), (0.4959, -1.045, -1.516), (0.936, 0.1414, -1.404), (1.163, 0.5268, -1.667), (-0.9586, -0.3887, -1.477), (0.516, -1.022, -1.565), (0.2851, -1.096, -1.541), (-1.118, -0.3179, -1.697), (-1.102, 0.5587, -1.657), (-0.8907, 0.13, -1.406), (-0.8843, -0.06618, -1.43), (-0.8576, -0.1459, -1.422), (-0.5248, -0.2266, -1.311), (-0.76, -0.3821, -1.432), (-0.4801, -0.3078, -1.321), (-0.6771, -0.4823, -1.399), (-0.3628, -0.7633, -1.398), (0.02419, -0.8721, -1.395), (0.5518, -0.6592, -1.395), (0.648, -0.06618, -1.303), (0.6455, 0.3345, -1.313), (0.8473, 0.4681, -1.378), (1.104, 0.5801, -1.603), (1.133, 0.3397, -1.582), (1.214, 0.1371, -1.674), (1.124, -0.2105, -1.605), (0.8047, -0.7462, -1.54), (0.3514, -1.001, -1.523), (0.2263, -1.07, -1.513), (-0.1818, -1.048, -1.469), (-0.3371, -0.9943, -1.486), (0.6661, 0.1184, -1.297), (0.7768, 0.1334, -1.31), (0.8868, 0.09671, -1.367), (-0.6814, 0.4072, -1.311), (-0.7847, 0.4657, -1.353), (-0.4769, 0.1423, -1.22), (-0.6063, 0.1342, -1.284), (-0.8004, 0.03707, -1.349), (-0.9855, 0.1012, -1.473), (-0.4719, 0.05292, -1.235), (-0.7116, 0.04236, -1.285), (-0.8262, -0.112, -1.39), (-0.7948, -0.2311, -1.407), (-0.9373, -0.2617, -1.472), (-0.8486, -0.412, -1.471), (-0.5249, -0.4171, -1.306), (-0.5498, -0.5756, -1.371), (-0.2979, -0.2574, -1.256), (-0.4091, -0.5235, -1.297), (-0.4988, -0.6541, -1.371), (-0.5621, -0.7438, -1.43), (-0.2058, -0.3229, -1.251), (-0.2761, -0.5839, -1.298), (-0.3147, -0.6993, -1.352), (-0.4476, -0.7985, -1.415), (-0.1013, -0.3655, -1.247), (-0.139, -0.6441, -1.28), (-0.2427, -0.896, -1.409), (0.0242, -0.6396, -1.298), (-0.1033, -0.9129, -1.387), (0.1562, -0.629, -1.305), (0.2443, -0.946, -1.411), (0.3121, -0.4377, -1.247), (0.6378, -0.5196, -1.378), (0.891, -0.4502, -1.462), (0.4971, -0.06422, -1.244), (0.6175, 0.1686, -1.267), (0.8708, 0.2812, -1.354), (0.5069, 0.3413, -1.257), (0.7446, 0.4194, -1.319), (0.8036, 0.4751, -1.359), (0.9921, 0.54, -1.473), (-0.3506, -0.002752, -1.221), (-0.1342, -0.2749, -1.23), (0.01794, -0.3068, -1.224), (-0.2236, 0.09637, -1.177), (-0.2942, -0.05955, -1.204), (0.3307, -0.0862, -1.201), (0.2785, 0.02376, -1.174), (0.3614, -0.005759, -1.207), (0.263, 0.1532, -1.171), (0.1964, 0.1418, -1.145), (0.1073, 0.04417, -1.152), (-0.1348, 0.07058, -1.146), (-0.1162, -0.05999, -1.178), (0.01538, -0.00549, -1.155), (0.03035, -0.1289, -1.179), (1.2, -0.1255, -1.612), (0.4795, -1.021, -1.465), (-1.088, 0.5384, -1.533), (0.8977, 0.08119, -1.332), (-0.4871, -0.6589, -1.344), (0.03065, -0.5582, -1.239), (0.2031, -0.8349, -1.326), (0.7487, -0.4647, -1.345), (0.8895, -0.138, -1.369), (0.4311, -0.9635, -1.427), (0.02176, -1.082, -1.422), (-0.5806, -0.8687, -1.431), (-0.8964, -0.5595, -1.467), (-1.07, -0.1329, -1.514), (-1.125, 0.3106, -1.525), (1.003, 0.03772, -1.39), (-0.5522, 0.2014, -1.17), (-0.461, 0.1349, -1.18), (-0.5322, -0.1092, -1.182), (-0.3907, -0.158, -1.191), (-0.6725, -0.6185, -1.362), (-0.3584, -0.848, -1.353), (0.02415, -0.9355, -1.348), (0.3038, -0.5927, -1.233), (0.3429, -0.8708, -1.332), (0.4582, -0.5178, -1.266), (0.5294, -0.599, -1.29), (0.5994, -0.3672, -1.255), (0.8547, -0.4635, -1.412), (0.6975, -0.1923, -1.26), (0.4863, -0.02304, -1.18), (0.7103, -0.1006, -1.227), (0.6014, 0.2022, -1.173), (0.5422, 0.361, -1.172), (0.6949, 0.333, -1.226), (0.9408, 0.4292, -1.375), (-0.3465, 0.08525, -1.186), (0.04218, -0.306, -1.17), (0.1039, -0.2992, -1.162), (0.1394, -0.1682, -1.139), (0.2642, 0.1268, -1.126), (0.09369, 0.04063, -1.076), (-0.04516, 0.02789, -1.087), (-0.01316, -0.02484, -1.09), (0.03784, -0.03182, -1.085), (0.07798, 0.0676, -1.086)], [], [(704, 724, 0), (0, 723, 704), (1, 331, 336), (1, 336, 3), (230, 323, 738), (625, 309, 350, 41), (35, 6, 303), (307, 641, 4), (5, 305, 302), (5, 302, 34), (5, 40, 305), (6, 307, 720), (6, 641, 307), (7, 734, 308), (309, 730, 350), (11, 316, 738, 348), (310, 305, 40), (23, 719, 311), (9, 637, 342), (10, 625, 41), (14, 323, 314), (315, 751, 755), (729, 728, 317, 707), (11, 348, 383), (318, 12, 632, 221), (13, 322, 523), (768, 371, 732), (318, 633, 12), (320, 14, 226, 547), (319, 322, 13), (320, 323, 14), (100, 321, 633, 701), (574, 533, 771, 772), (100, 740, 321), (283, 322, 319), (283, 33, 322), (642, 773, 15), (772, 769, 574), (763, 328, 728, 729), (324, 768, 326), (324, 326, 643), (643, 770, 324), (325, 724, 44), (733, 769, 57), (16, 725, 47), (47, 726, 16), (17, 734, 7), (327, 732, 4), (327, 4, 641), (641, 356, 327), (20, 332, 659, 358), (329, 639, 18), (18, 762, 329), (330, 367, 638), (638, 545, 330), (19, 634, 746), (328, 22, 58, 728), (20, 747, 332), (21, 713, 359), (21, 359, 644), (644, 749, 21), (22, 55, 58), (764, 367, 330, 335), (22, 328, 333), (639, 334, 23), (753, 342, 637, 749), (336, 331, 645), (645, 752, 336), (24, 748, 747), (240, 750, 24), (338, 727, 55), (26, 30, 53), (26, 53, 764), (341, 3, 27), (28, 751, 750), (206, 754, 28), (30, 26, 270, 121), (343, 635, 29), (640, 34, 2), (121, 300, 30), (759, 344, 341, 756), (344, 731, 341), (757, 346, 342, 753), (31, 755, 28), (31, 28, 754), (741, 348, 738, 737), (349, 51, 635, 766), (349, 49, 51), (761, 350, 344, 759), (34, 40, 5), (350, 730, 344), (187, 36, 345, 758), (40, 355, 17, 310), (187, 760, 36), (745, 353, 32), (354, 726, 49), (42, 362, 231, 351), (40, 648, 355), (356, 641, 6), (41, 729, 10), (351, 760, 42), (357, 638, 352), (352, 37, 357), (649, 20, 358), (359, 636, 39), (39, 644, 359), (362, 718, 231), (369, 48, 215, 708), (42, 18, 362), (365, 653, 352), (352, 638, 365), (47, 366, 654), (47, 654, 726), (47, 725, 366), (231, 345, 351), (367, 365, 638), (368, 769, 772), (369, 353, 48), (371, 324, 656, 721), (370, 755, 345), (371, 768, 324), (29, 376, 380, 727), (50, 347, 353), (51, 373, 658), (51, 658, 635), (51, 49, 373), (374, 342, 346), (25, 375, 719), (25, 765, 375), (619, 659, 714), (652, 12, 379, 709), (29, 635, 376), (53, 213, 764), (54, 548, 716), (378, 636, 359), (391, 285, 73, 63), (12, 652, 632), (12, 633, 379), (743, 744, 712), (57, 703, 734), (384, 712, 711), (579, 778, 60), (61, 781, 385), (781, 386, 287), (781, 287, 779), (387, 60, 63), (64, 66, 388), (64, 390, 66), (68, 778, 62), (68, 62, 825), (285, 394, 73), (404, 403, 77, 786), (391, 63, 60), (60, 392, 391), (393, 525, 780), (74, 551, 607), (74, 607, 557), (77, 405, 605), (78, 222, 785), (785, 399, 76), (81, 401, 510), (81, 784, 401), (403, 405, 77), (405, 403, 82, 788), (404, 660, 403), (83, 406, 402), (83, 402, 661), (83, 661, 784), (80, 83, 784, 81), (403, 787, 82), (249, 432, 409, 723), (80, 81, 400), (82, 191, 788), (399, 660, 404), (258, 202, 394), (799, 457, 418, 662), (432, 102, 409), (86, 282, 800), (425, 805, 411), (412, 591, 796), (413, 85, 541), (414, 485, 431), (88, 427, 679), (535, 209, 676), (451, 663, 418), (89, 415, 595), (426, 569, 790, 798), (419, 209, 797), (420, 664, 529), (420, 529, 205), (420, 205, 815), (422, 662, 665), (422, 665, 668), (93, 411, 805), (94, 424, 666), (95, 425, 700), (426, 665, 569), (564, 429, 101, 602), (98, 803, 100), (429, 414, 101), (100, 430, 199, 585), (101, 431, 543, 602), (100, 803, 430), (239, 434, 102, 678), (101, 414, 431), (99, 805, 806), (102, 824, 678), (103, 823, 104), (104, 159, 103), (436, 821, 433), (105, 438, 792, 435), (239, 804, 434), (435, 159, 104), (104, 105, 435), (272, 436, 229), (437, 468, 434), (437, 434, 804), (804, 580, 437), (107, 813, 515, 439), (105, 820, 438), (106, 679, 272), (439, 798, 107), (680, 440, 675, 812), (109, 441, 809, 681), (110, 466, 154, 442), (109, 801, 441), (442, 114, 110), (113, 445, 683, 540), (808, 443, 682), (290, 447, 111), (112, 815, 814), (267, 116, 449, 685), (113, 540, 809), (113, 86, 445), (115, 684, 682), (270, 448, 408, 450), (267, 609, 116), (446, 118, 530, 561), (117, 810, 683), (445, 800, 117), (118, 123, 530), (252, 126, 670, 264), (446, 424, 118), (92, 124, 684), (119, 669, 817), (122, 592, 810), (452, 613, 123), (123, 474, 452), (125, 454, 526), (125, 526, 199), (199, 430, 125), (268, 456, 676, 818), (252, 817, 126), (264, 462, 437, 580), (268, 816, 456), (127, 463, 132), (128, 811, 608), (128, 608, 592), (452, 458, 613), (452, 148, 458), (454, 802, 459), (460, 689, 687), (462, 147, 437), (185, 464, 668, 515), (131, 416, 438), (131, 438, 820), (820, 818, 131), (819, 127, 132), (688, 465, 674, 680), (185, 811, 464), (465, 137, 674), (144, 472, 794, 616), (224, 532, 133), (705, 681, 134), (135, 110, 689), (461, 807, 467), (468, 690, 136), (441, 801, 410), (137, 469, 795), (139, 664, 675), (140, 470, 691), (140, 691, 801), (140, 705, 470), (142, 789, 520), (142, 520, 690), (142, 690, 468), (143, 471, 469), (143, 148, 471), (147, 473, 210, 524), (459, 802, 146), (97, 292, 822, 433), (147, 524, 789), (148, 474, 471), (696, 169, 492, 513), (433, 821, 97), (149, 430, 475), (150, 210, 670), (152, 412, 815), (466, 298, 154), (153, 477, 692), (153, 692, 430), (153, 803, 477), (479, 91, 604), (154, 407, 442), (155, 483, 443), (481, 791, 156), (157, 693, 552), (157, 552, 478), (435, 792, 159), (484, 693, 447), (485, 482, 455), (455, 431, 485), (163, 829, 296), (487, 172, 164), (165, 514, 495), (165, 492, 514), (166, 488, 493), (166, 161, 488), (513, 492, 165, 175), (694, 173, 828, 220), (513, 175, 562), (170, 198, 698), (171, 694, 174), (171, 174, 220), (173, 698, 828), (179, 182, 505, 501), (826, 827, 694), (551, 557, 607), (494, 184, 176), (497, 507, 181), (506, 181, 499), (179, 502, 182), (699, 503, 505, 830), (183, 699, 833), (504, 833, 832), (502, 510, 401, 834), (504, 183, 833), (504, 506, 183), (832, 831, 181), (507, 499, 181), (667, 511, 653, 241), (512, 360, 611, 136), (512, 725, 360), (516, 756, 540, 683), (243, 581, 513), (514, 212, 495), (185, 515, 761), (480, 716, 407), (480, 298, 716), (756, 752, 540), (485, 519, 711, 482), (186, 517, 713), (186, 160, 517), (458, 760, 187), (187, 758, 613), (518, 560, 678), (678, 824, 518), (14, 423, 226), (195, 652, 709, 578), (188, 725, 512), (188, 512, 690), (112, 814, 189), (190, 757, 753), (190, 124, 521), (192, 287, 386), (386, 65, 192), (106, 615, 819), (828, 71, 220), (195, 632, 652), (533, 574, 104, 823), (578, 791, 195), (361, 651, 410), (410, 691, 361), (96, 601, 196), (197, 654, 789), (32, 740, 199), (550, 229, 200), (76, 786, 201), (201, 507, 76), (688, 680, 203), (627, 719, 205), (217, 699, 830), (206, 750, 561), (37, 757, 207), (534, 301, 411, 93), (209, 535, 302, 305), (93, 423, 534), (215, 470, 146, 537), (305, 310, 209), (210, 658, 373), (373, 197, 210), (211, 536, 771), (211, 823, 103), (572, 540, 752, 645), (745, 32, 454), (219, 542, 380, 376), (218, 631, 720), (221, 98, 701, 318), (376, 658, 219), (225, 680, 812, 546), (225, 546, 762), (227, 753, 749, 575), (548, 751, 793), (793, 407, 548), (411, 230, 316, 425), (575, 684, 227), (522, 221, 632), (549, 537, 146), (146, 149, 549), (471, 231, 598, 469), (596, 551, 782), (552, 621, 380, 478), (475, 236, 549, 149), (746, 745, 538), (735, 736, 232), (138, 554, 233), (235, 583, 685), (685, 817, 235), (237, 556, 222, 78), (475, 692, 236), (559, 368, 722, 145), (237, 500, 556), (238, 649, 38), (38, 742, 238), (244, 741, 737, 620), (239, 594, 804), (561, 750, 240), (241, 606, 794), (242, 621, 552), (242, 552, 693), (562, 214, 243), (65, 389, 557, 490), (244, 620, 806), (245, 319, 735), (565, 545, 224), (224, 208, 565), (246, 719, 375), (375, 628, 246), (247, 566, 660), (247, 831, 566), (477, 567, 657), (477, 657, 692), (477, 803, 567), (178, 237, 398), (178, 500, 237), (612, 568, 265, 721), (702, 251, 622, 706), (248, 777, 390), (251, 707, 622), (508, 258, 271, 184), (251, 702, 790), (571, 20, 649), (571, 558, 689), (253, 645, 19), (19, 746, 253), (254, 213, 377), (377, 629, 254), (255, 391, 392), (257, 783, 179), (508, 202, 258), (258, 75, 271), (617, 104, 574, 733), (573, 39, 259), (700, 59, 517, 160), (104, 617, 105), (381, 368, 559), (260, 313, 707, 569), (260, 625, 313), (261, 603, 682, 575), (260, 569, 665), (156, 578, 567, 803), (262, 577, 717), (262, 793, 577), (263, 103, 145), (593, 486, 579, 387), (156, 791, 578), (406, 397, 498), (421, 587, 9, 667), (265, 568, 97), (266, 582, 625), (266, 663, 582), (310, 7, 797), (585, 740, 100), (586, 644, 39), (586, 573, 467), (269, 747, 20), (269, 571, 110), (820, 278, 584, 818), (421, 138, 587), (588, 70, 234), (698, 198, 588), (271, 75, 395), (272, 589, 326), (272, 229, 589), (273, 7, 308), (273, 703, 792), (275, 590, 624), (628, 302, 276), (759, 756, 277), (397, 80, 505), (488, 486, 593), (616, 606, 365, 626), (280, 307, 732), (596, 67, 618), (282, 599, 650), (282, 650, 590), (121, 127, 600), (602, 33, 283), (603, 749, 644), (603, 586, 808), (629, 631, 284), (285, 255, 171), (506, 499, 286), (287, 192, 172), (288, 281, 364), (288, 364, 627), (606, 653, 365), (666, 610, 231, 471), (606, 616, 794), (761, 759, 592), (290, 528, 813), (292, 612, 656, 527), (291, 611, 704), (293, 31, 754, 530), (292, 527, 822), (292, 568, 612), (293, 758, 31), (410, 299, 599, 282), (293, 530, 123), (497, 178, 398), (294, 626, 8), (297, 270, 340), (298, 619, 714), (298, 250, 619), (631, 303, 6, 720), (748, 751, 548), (300, 631, 629), (1, 599, 651), (302, 2, 34), (622, 317, 58, 706), (599, 1, 3), (3, 650, 599), (304, 196, 322), (732, 307, 4), (306, 650, 731), (731, 624, 306), (213, 8, 764), (309, 624, 730), (729, 707, 313), (313, 625, 10), (313, 10, 729), (315, 577, 751), (315, 717, 577), (321, 740, 347, 52), (622, 707, 317), (196, 523, 322), (265, 732, 371), (304, 322, 33, 739), (52, 633, 321), (0, 15, 773, 723), (323, 737, 738), (15, 325, 560, 642), (0, 724, 15), (770, 656, 324), (331, 45, 634, 19), (15, 724, 325), (574, 769, 733), (16, 594, 560), (560, 725, 16), (17, 617, 733), (733, 734, 17), (768, 732, 327), (328, 528, 333), (328, 763, 528), (54, 332, 747, 748), (19, 645, 331), (333, 338, 55, 22), (54, 659, 332), (56, 713, 21), (21, 749, 337), (334, 25, 719, 23), (29, 338, 583, 343), (26, 764, 335), (336, 27, 3), (748, 750, 751), (337, 749, 637), (339, 640, 765, 25), (29, 727, 338), (34, 640, 646, 584), (755, 751, 28), (384, 739, 38, 743), (600, 300, 121), (345, 755, 31), (31, 758, 345), (346, 757, 37), (40, 34, 584, 648), (739, 742, 38), (348, 39, 383), (348, 741, 39), (354, 49, 349), (16, 354, 647, 594), (35, 600, 767), (767, 6, 35), (350, 761, 41), (351, 345, 36), (36, 760, 351), (352, 346, 37), (353, 43, 48), (38, 649, 358), (59, 383, 39), (17, 355, 648, 617), (16, 726, 354), (611, 360, 44, 724), (41, 515, 763), (763, 729, 41), (41, 761, 515), (42, 760, 762), (357, 37, 545), (46, 48, 43), (43, 746, 634), (619, 744, 358), (360, 725, 44), (45, 361, 46, 634), (361, 215, 46), (311, 364, 18, 639), (45, 651, 361), (281, 718, 362), (363, 715, 56), (363, 56, 337), (364, 311, 627), (364, 281, 18), (352, 653, 374, 346), (188, 654, 366), (231, 655, 345), (368, 381, 769), (369, 50, 353), (369, 708, 623), (50, 372, 657, 347), (370, 630, 717), (370, 717, 755), (370, 655, 630), (371, 721, 265), (372, 555, 657), (372, 50, 623, 555), (52, 567, 379, 633), (49, 197, 373), (374, 9, 342), (375, 765, 628), (619, 712, 744), (74, 67, 782, 551), (52, 657, 567), (30, 629, 377), (377, 213, 53), (377, 53, 30), (716, 714, 659), (378, 59, 636), (380, 55, 727), (56, 715, 713), (381, 703, 57), (381, 57, 769), (382, 621, 242), (242, 706, 58), (382, 58, 55), (384, 710, 739), (388, 66, 228), (385, 393, 780), (385, 781, 393), (62, 774, 825), (389, 65, 61), (68, 825, 66), (63, 73, 776, 614), (68, 777, 243), (69, 393, 779), (779, 395, 69), (69, 525, 393), (72, 394, 285), (287, 395, 779), (258, 70, 75), (258, 394, 71), (258, 71, 70), (781, 779, 393), (614, 775, 63), (90, 416, 419, 797), (202, 776, 394), (74, 389, 61), (396, 774, 62), (396, 62, 778), (81, 510, 783), (257, 400, 81), (785, 222, 79), (79, 399, 785), (82, 661, 402), (403, 660, 787), (83, 80, 406), (405, 788, 605), (76, 404, 786), (407, 84, 442), (410, 282, 86), (282, 590, 87), (539, 519, 414), (88, 679, 89), (88, 89, 595), (535, 412, 796), (535, 676, 456), (663, 87, 590), (415, 541, 218), (415, 89, 463), (138, 421, 92, 672), (90, 792, 416), (91, 479, 417), (266, 662, 418), (421, 667, 92), (665, 426, 439, 668), (422, 799, 662), (93, 805, 423), (262, 666, 424), (316, 700, 425), (96, 429, 671, 601), (426, 798, 439), (547, 423, 99, 677), (96, 414, 429), (427, 821, 679), (221, 522, 428), (428, 803, 98), (428, 98, 221), (547, 226, 423), (423, 805, 99), (102, 432, 193, 824), (430, 803, 153), (806, 805, 425), (432, 249, 193), (679, 106, 819, 132), (103, 159, 145), (433, 822, 200), (433, 200, 229), (468, 102, 434), (436, 272, 679), (679, 821, 436), (416, 792, 438), (679, 132, 89), (133, 472, 417, 108), (440, 674, 137), (440, 680, 674), (484, 290, 107, 798), (108, 224, 133), (113, 809, 441), (446, 114, 442, 84), (484, 447, 290), (290, 813, 107), (420, 815, 112), (112, 812, 675), (444, 108, 417), (417, 479, 444), (444, 208, 108), (445, 86, 800), (446, 84, 424), (446, 561, 114), (111, 447, 116, 609), (115, 443, 672), (672, 684, 115), (447, 449, 116), (122, 117, 87, 451), (448, 444, 479), (479, 408, 448), (448, 297, 444), (449, 478, 669, 119), (122, 810, 117), (117, 800, 87), (118, 424, 94), (412, 120, 814, 815), (119, 685, 449), (122, 451, 128, 592), (412, 456, 120), (120, 816, 814), (121, 270, 450), (453, 129, 532, 124), (452, 474, 148), (130, 563, 95, 807), (454, 149, 802), (125, 430, 149), (455, 687, 543), (543, 431, 455), (413, 127, 121, 450), (563, 425, 95), (150, 670, 126), (456, 816, 120), (128, 457, 464, 811), (413, 463, 127), (135, 460, 158, 476), (128, 418, 457), (465, 688, 458), (458, 148, 143), (129, 686, 673), (673, 532, 129), (459, 705, 134), (459, 134, 538), (140, 109, 681, 705), (135, 689, 460), (460, 455, 158), (461, 467, 130), (462, 264, 670), (419, 416, 131), (131, 818, 676), (463, 89, 132), (422, 668, 464), (469, 137, 465), (133, 532, 673), (808, 467, 155, 443), (466, 110, 135), (135, 476, 466), (795, 139, 440, 137), (467, 807, 155), (138, 483, 554), (210, 473, 462, 670), (139, 675, 440), (142, 437, 147), (142, 147, 789), (142, 468, 437), (141, 794, 472), (559, 145, 159), (146, 802, 149), (151, 794, 686), (160, 186, 155, 807), (473, 147, 462), (474, 94, 666), (666, 471, 474), (151, 92, 667), (667, 241, 151), (480, 407, 154), (167, 695, 829, 163), (481, 428, 522), (481, 522, 791), (481, 803, 428), (157, 449, 447), (482, 250, 158), (482, 158, 455), (194, 554, 483), (160, 95, 700), (486, 161, 177), (228, 825, 162), (168, 544, 531, 489), (514, 162, 825), (488, 161, 486), (167, 164, 490), (163, 170, 494, 487), (489, 162, 168), (169, 168, 162), (162, 492, 169), (169, 696, 168), (491, 551, 695), (697, 166, 694, 171), (163, 198, 170), (177, 697, 562, 175), (170, 698, 173), (172, 487, 494), (173, 508, 494), (173, 694, 508), (182, 502, 834, 830), (163, 487, 167), (694, 220, 174), (495, 486, 177), (495, 177, 165), (178, 497, 500), (497, 831, 180), (180, 556, 500), (181, 831, 497), (277, 516, 683, 810), (503, 699, 183), (506, 832, 181), (503, 498, 505), (182, 830, 505), (183, 496, 509), (512, 136, 690), (298, 714, 716), (642, 518, 193, 773), (516, 277, 756), (517, 59, 378), (378, 713, 517), (458, 203, 760), (188, 520, 789, 654), (519, 710, 384), (384, 711, 519), (189, 814, 339, 334), (188, 690, 520), (207, 521, 124, 532), (496, 286, 788, 191), (521, 207, 757), (194, 186, 713, 715), (192, 164, 172), (272, 326, 327), (327, 356, 106), (327, 106, 272), (249, 723, 773), (773, 193, 249), (736, 523, 196, 601), (71, 234, 70), (195, 791, 522), (691, 215, 361), (532, 224, 37, 207), (247, 180, 831), (247, 399, 79), (247, 79, 180), (524, 210, 197), (525, 296, 780), (525, 198, 296), (526, 454, 32), (527, 200, 822), (826, 776, 202), (202, 827, 826), (203, 225, 762), (762, 760, 203), (203, 680, 225), (528, 763, 204), (528, 204, 813), (529, 288, 627), (206, 561, 530), (64, 489, 531), (219, 658, 150, 669), (533, 211, 771), (534, 14, 314), (314, 301, 534), (297, 340, 335), (335, 330, 208), (335, 208, 297), (535, 276, 302), (536, 263, 772, 771), (294, 8, 91, 144), (212, 774, 396), (388, 216, 489, 64), (214, 255, 392), (214, 562, 697), (537, 708, 215), (223, 544, 248, 390), (304, 710, 539), (217, 401, 784), (217, 834, 401), (541, 284, 631), (542, 478, 380), (543, 238, 742), (98, 100, 701), (222, 556, 180), (546, 189, 334, 329), (223, 531, 544), (545, 37, 224), (289, 274, 661, 787), (329, 762, 546), (553, 671, 564, 245), (289, 833, 274), (190, 684, 124), (190, 753, 227), (623, 708, 549), (216, 388, 228), (301, 230, 411), (134, 253, 746), (554, 363, 312, 233), (553, 245, 735), (554, 715, 363), (235, 817, 766, 343), (657, 555, 236, 692), (555, 623, 236), (702, 242, 484, 790), (558, 687, 689), (560, 239, 678), (244, 563, 259, 741), (242, 702, 706), (242, 693, 484), (205, 246, 591, 152), (244, 806, 563), (564, 602, 283), (564, 283, 319), (330, 545, 565), (192, 65, 490, 164), (581, 248, 168, 696), (570, 349, 766, 252), (581, 777, 248), (251, 790, 569), (570, 647, 349), (256, 268, 584, 646), (570, 252, 264), (571, 689, 110), (572, 681, 809), (213, 604, 91), (255, 697, 171), (737, 576, 677, 806), (501, 505, 400), (257, 179, 501), (573, 130, 467), (381, 559, 159), (289, 787, 566), (289, 566, 832), (700, 11, 383), (383, 59, 700), (260, 266, 625), (260, 665, 662), (575, 682, 684), (265, 427, 280, 732), (576, 737, 320), (722, 772, 263), (722, 263, 145), (509, 191, 402), (406, 498, 509), (212, 396, 579), (580, 594, 647), (582, 275, 624, 309), (265, 97, 427), (696, 513, 581), (240, 269, 110, 114), (309, 625, 582), (583, 267, 685), (797, 209, 310), (584, 268, 818), (585, 199, 740), (586, 467, 808), (218, 720, 595, 415), (269, 240, 747), (312, 9, 587), (588, 198, 525), (525, 70, 588), (201, 786, 77), (77, 605, 499), (271, 176, 184), (589, 643, 326), (273, 792, 90), (274, 699, 217), (278, 295, 617, 648), (306, 624, 590), (591, 246, 628), (397, 505, 498), (387, 775, 593), (595, 280, 427, 88), (594, 279, 804), (597, 256, 646, 339), (782, 67, 596), (287, 172, 271, 395), (598, 795, 469), (127, 767, 600), (601, 232, 736), (602, 742, 33), (603, 808, 682), (604, 254, 629), (783, 510, 179), (285, 220, 72), (285, 171, 220), (605, 788, 286), (286, 499, 605), (281, 288, 139, 795), (630, 610, 262, 717), (288, 664, 139), (608, 185, 761), (761, 592, 608), (609, 583, 333), (611, 291, 723, 409), (630, 655, 610), (611, 409, 136), (618, 385, 780, 296), (612, 721, 656), (614, 593, 775), (356, 767, 615), (617, 295, 105), (618, 296, 829), (250, 712, 619), (651, 599, 299), (651, 299, 410), (765, 2, 628), (650, 3, 731), (710, 304, 739), (624, 731, 730), (764, 8, 367), (23, 311, 639), (717, 315, 755), (523, 736, 13), (735, 13, 736), (319, 13, 735), (737, 323, 320), (560, 44, 725), (325, 44, 560), (733, 57, 734), (240, 24, 747), (756, 27, 752), (27, 756, 341), (206, 28, 750), (640, 2, 765), (740, 32, 347), (33, 742, 739), (600, 35, 300), (259, 39, 741), (767, 356, 6), (746, 43, 745), (651, 45, 331), (312, 337, 637), (363, 337, 312), (365, 367, 626), (368, 772, 722), (49, 726, 197), (655, 370, 345), (657, 52, 347), (548, 54, 748), (378, 359, 713), (382, 55, 621), (712, 384, 743), (579, 60, 387), (825, 228, 66), (61, 385, 67), (387, 63, 775), (61, 65, 781), (64, 223, 390), (525, 69, 70), (214, 60, 778), (392, 60, 214), (776, 73, 394), (579, 396, 778), (80, 397, 406), (78, 785, 398), (191, 82, 402), (399, 404, 76), (424, 84, 793), (413, 541, 463), (485, 414, 519), (427, 97, 821), (677, 99, 806), (436, 433, 229), (224, 108, 208), (290, 111, 609), (208, 444, 297), (597, 814, 816), (270, 297, 448), (445, 117, 683), (672, 92, 684), (685, 119, 817), (425, 563, 806), (454, 459, 538), (455, 460, 687), (468, 136, 102), (86, 441, 410), (443, 138, 672), (472, 144, 417), (459, 146, 705), (686, 794, 673), (292, 97, 568), (453, 151, 686), (412, 152, 591), (478, 542, 669), (408, 479, 604), (483, 155, 186), (481, 156, 803), (476, 158, 250), (487, 164, 167), (162, 489, 216), (198, 163, 296), (694, 493, 826), (166, 493, 694), (551, 491, 557), (499, 507, 201), (508, 184, 494), (653, 511, 374), (581, 243, 777), (212, 514, 774), (399, 247, 660), (458, 187, 613), (560, 518, 642), (112, 189, 812), (190, 521, 757), (615, 106, 356), (554, 194, 715), (700, 316, 11), (524, 197, 789), (199, 526, 32), (550, 200, 770), (515, 204, 763), (813, 204, 515), (205, 529, 627), (565, 208, 330), (211, 103, 536), (495, 212, 486), (8, 213, 91), (470, 215, 691), (538, 745, 454), (519, 539, 710), (834, 217, 830), (540, 572, 809), (218, 541, 631), (542, 219, 669), (531, 223, 64), (537, 549, 708), (589, 229, 643), (695, 596, 829), (596, 695, 551), (598, 231, 718), (538, 134, 746), (232, 553, 735), (553, 232, 671), (698, 234, 828), (583, 235, 343), (549, 236, 623), (594, 239, 560), (699, 274, 833), (561, 240, 114), (606, 241, 653), (243, 513, 562), (245, 564, 319), (250, 482, 712), (817, 252, 766), (571, 649, 558), (573, 259, 130), (660, 566, 787), (261, 575, 749), (261, 749, 603), (547, 576, 320), (576, 547, 677), (567, 578, 379), (570, 264, 647), (609, 267, 583), (586, 39, 573), (269, 20, 571), (588, 234, 698), (273, 308, 703), (720, 307, 595), (275, 663, 590), (276, 591, 628), (591, 276, 796), (277, 592, 759), (592, 277, 810), (488, 593, 493), (584, 278, 648), (580, 279, 594), (804, 279, 580), (596, 618, 829), (814, 597, 339), (603, 644, 586), (284, 604, 629), (604, 284, 85), (179, 510, 502), (255, 285, 391), (506, 286, 496), (528, 290, 333), (231, 610, 655), (723, 291, 704), (507, 398, 76), (497, 398, 507), (826, 614, 776), (493, 614, 826), (127, 615, 767), (819, 615, 127), (294, 616, 626), (616, 294, 144), (105, 295, 820), (620, 737, 806), (300, 629, 30), (704, 611, 724), (1, 651, 331), (230, 301, 323), (302, 628, 2), (703, 308, 734), (7, 310, 17), (627, 311, 719), (9, 312, 637), (301, 314, 323), (738, 316, 230), (58, 317, 728), (633, 318, 701), (768, 327, 326), (639, 329, 334), (56, 21, 337), (338, 333, 583), (25, 334, 339), (26, 335, 340), (27, 336, 752), (748, 24, 750), (640, 339, 646), (26, 340, 270), (3, 341, 731), (635, 343, 766), (731, 344, 730), (353, 347, 32), (354, 349, 647), (43, 353, 745), (743, 358, 744), (358, 743, 38), (59, 39, 636), (18, 42, 762), (638, 357, 545), (46, 43, 634), (619, 358, 659), (281, 362, 18), (46, 215, 48), (188, 366, 725), (626, 367, 8), (369, 623, 50), (654, 197, 726), (658, 376, 635), (54, 716, 659), (380, 621, 55), (382, 242, 58), (65, 386, 781), (66, 390, 777), (68, 66, 777), (67, 74, 61), (778, 68, 243), (75, 69, 395), (69, 75, 70), (394, 72, 71), (214, 778, 243), (389, 74, 557), (76, 398, 785), (257, 81, 783), (661, 82, 787), (407, 793, 84), (85, 408, 604), (408, 85, 450), (136, 409, 102), (85, 413, 450), (282, 87, 800), (539, 414, 96), (412, 535, 456), (87, 663, 451), (541, 415, 463), (91, 417, 144), (266, 418, 663), (209, 419, 676), (664, 420, 675), (262, 424, 793), (671, 429, 564), (668, 439, 515), (472, 133, 141), (113, 441, 86), (443, 115, 682), (420, 112, 675), (123, 94, 474), (94, 123, 118), (124, 92, 453), (128, 451, 418), (129, 453, 686), (454, 125, 149), (150, 126, 669), (669, 126, 817), (464, 457, 799), (465, 458, 143), (461, 130, 807), (419, 131, 676), (422, 464, 799), (469, 465, 143), (141, 133, 673), (109, 140, 801), (691, 410, 801), (483, 138, 443), (146, 470, 705), (794, 141, 673), (151, 241, 794), (692, 475, 430), (92, 151, 453), (152, 815, 205), (298, 476, 250), (476, 298, 466), (157, 478, 449), (298, 480, 154), (693, 157, 447), (194, 483, 186), (790, 484, 798), (95, 160, 807), (228, 162, 216), (695, 167, 491), (162, 514, 492), (167, 490, 491), (170, 173, 494), (166, 697, 161), (172, 494, 176), (177, 161, 697), (177, 175, 165), (490, 557, 491), (180, 500, 497), (503, 183, 509), (506, 504, 832), (498, 503, 509), (496, 183, 506), (827, 508, 694), (374, 511, 9), (9, 511, 667), (400, 505, 80), (774, 514, 825), (203, 458, 688), (193, 518, 824), (234, 71, 828), (195, 522, 632), (770, 527, 656), (527, 770, 200), (288, 529, 664), (206, 530, 754), (211, 533, 823), (14, 534, 423), (276, 535, 796), (658, 210, 150), (263, 536, 103), (214, 697, 255), (539, 196, 304), (196, 539, 96), (284, 541, 85), (72, 220, 71), (238, 543, 687), (222, 180, 79), (248, 544, 168), (189, 546, 812), (716, 548, 407), (190, 227, 684), (643, 550, 770), (550, 643, 229), (253, 134, 681), (238, 558, 649), (558, 238, 687), (259, 563, 130), (246, 205, 719), (832, 566, 831), (398, 237, 78), (711, 712, 482), (251, 569, 707), (253, 572, 645), (572, 253, 681), (213, 254, 604), (268, 256, 816), (257, 501, 400), (202, 508, 827), (703, 159, 792), (381, 159, 703), (266, 260, 662), (751, 577, 793), (379, 578, 709), (191, 509, 496), (406, 509, 402), (212, 579, 486), (580, 647, 264), (275, 582, 663), (587, 233, 312), (233, 587, 138), (77, 499, 201), (7, 90, 797), (273, 90, 7), (661, 217, 784), (274, 217, 661), (306, 590, 650), (295, 278, 820), (280, 595, 307), (256, 597, 816), (281, 598, 718), (598, 281, 795), (232, 601, 671), (742, 602, 543), (271, 172, 176), (833, 289, 832), (185, 608, 811), (300, 35, 303, 631), (609, 333, 290), (262, 610, 666), (293, 613, 758), (613, 293, 123), (593, 614, 493), (385, 618, 67)])
me_cone_008.use_remesh_preserve_volume = False
me_cone_008.use_remesh_preserve_attributes = False
me_cone_008.use_mirror_vertex_groups = False
me_cone_008.update()

# ---- objects
ob_cone_001 = bpy.data.objects.new('Cone.001', me_cone_001)
ob_cone_003 = bpy.data.objects.new('Cone.003', me_cone_003)
ob_cone_008 = bpy.data.objects.new('Cone.008', me_cone_008)

# ---- transforms, parenting, visibility, modifiers, constraints
ob_cone_001.location = (0.1151, 0.02811, 0.1704)
ob_cone_001.scale = (0.7178, 0.7178, 0.7178)
ob_cone_001.lineart.crease_threshold = 0.0
ob_cone_003.location = (0.1151, 0.02811, 0.172)
ob_cone_003.scale = (0.7178, 0.7178, 0.7178)
ob_cone_003.lineart.crease_threshold = 0.0
ob_cone_008.location = (0.09923, 0.04466, 1.21)
ob_cone_008.scale = (0.7178, 0.7178, 0.7178)
ob_cone_008.lineart.crease_threshold = 0.0

# ---- collection membership
col_collection_1.objects.link(ob_cone_001)
col_collection_1.objects.link(ob_cone_003)
col_collection_1.objects.link(ob_cone_008)

# ---- scene / render settings (as saved in the file)
scene.frame_start = 1; scene.frame_end = 250; scene.frame_set(1)
scene.render.engine = 'BLENDER_EEVEE_NEXT'
scene.render.resolution_percentage = 50
scene.render.dither_intensity = 0.0
scene.cycles.use_denoising = False
scene.cycles.samples = 10
scene.cycles.sampling_pattern = 'TABULATED_SOBOL'
scene.cycles.light_sampling_threshold = 0.0
scene.cycles.use_adaptive_sampling = False
scene.cycles.use_light_tree = False
scene.cycles.blur_glossy = 0.0
scene.cycles.pixel_filter_type = 'GAUSSIAN'
scene.cycles.sample_clamp_indirect = 0.0
scene.view_settings.view_transform = 'Standard'
bpy.context.view_layer.update()

# ---- added for rendering (the .blend has no active camera and no usable light): camera, sun
cam_auto = bpy.data.cameras.new('AutoCamera')
cam_auto.lens = 50.0
cam_auto.sensor_width = 36.0
cam_auto.clip_end = 1000.0
ob_auto_camera = bpy.data.objects.new('AutoCamera', cam_auto)
scene.collection.objects.link(ob_auto_camera)
ob_auto_camera.location = (2.14549, -2.57648, 1.83885)
ob_auto_camera.rotation_euler = (1.09748, -7.21219e-08, 0.694738)
scene.camera = ob_auto_camera
light_auto_sun = bpy.data.lights.new('AutoSun', 'SUN')
light_auto_sun.energy = 3.0
light_auto_sun.angle = 0.0523599
ob_auto_sun = bpy.data.objects.new('AutoSun', light_auto_sun)
scene.collection.objects.link(ob_auto_sun)
ob_auto_sun.rotation_euler = (0.872665, 0.174533, 0.523599)
bpy.context.view_layer.update()
